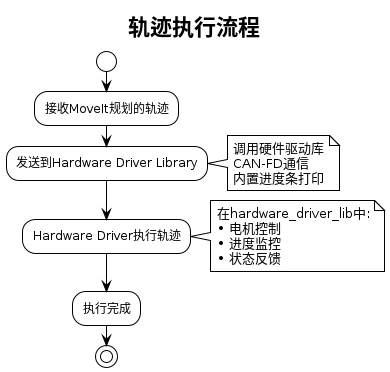

The diagram above was rendered by PlantUML. Its source (embedded in the PNG):
@startuml 轨迹执行流程
!theme plain
skinparam backgroundColor #FFFFFF

title 轨迹执行流程

start

:接收MoveIt规划的轨迹;

:发送到Hardware Driver Library;
note right
    调用硬件驱动库
    CAN-FD通信
    内置进度条打印
end note

:Hardware Driver执行轨迹;
note right
    在hardware_driver_lib中:
    • 电机控制
    • 进度监控
    • 状态反馈
end note

:执行完成;

stop

@enduml